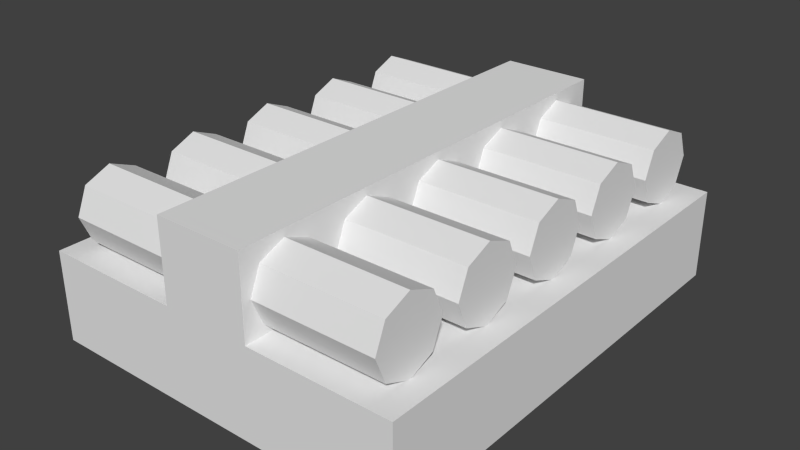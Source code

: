 # Source: a_tranq.blend  (saved by Blender 2.77.0; exported with 4.5.12 LTS)
import bpy
from mathutils import Matrix  # noqa: F401  (used for matrix-valued properties, if any)

bpy.ops.wm.read_factory_settings(use_empty=True)
scene = bpy.context.scene
scene.name = 'Scene'

# ---- collections
col_collection_1 = bpy.data.collections.new('Collection 1'); scene.collection.children.link(col_collection_1)

# ---- world
world_world = bpy.data.worlds.new('World'); scene.world = world_world
world_world.color = (0.05088, 0.05088, 0.05088)
world_world.use_sun_shadow = False
world_world.sun_shadow_jitter_overblur = 0.0
world_world.cycles.sampling_method = 'NONE'
world_world.cycles.sample_map_resolution = 256

# ---- meshes
me_cube_001 = bpy.data.meshes.new('Cube.001')
me_cube_001.from_pydata([(-0.507, -0.6155, 0.002327), (-0.507, 0.6432, 0.002327), (0.5077, 0.6432, 0.002327), (0.5077, -0.6155, 0.002327), (-0.507, -0.6155, 0.2484), (-0.507, 0.6432, 0.2484), (0.5077, 0.6432, 0.2484), (0.5077, -0.6155, 0.2484), (-0.1205, 0.6432, 0.2484), (0.1205, 0.6432, 0.2484), (0.1205, 0.6432, 0.002327), (-0.1205, 0.6432, 0.002327), (0.1205, -0.6155, 0.2484), (-0.1205, -0.6155, 0.2484), (-0.1205, -0.6155, 0.002327), (0.1205, -0.6155, 0.002327), (-0.1205, 0.6432, 0.4661), (0.1205, 0.6432, 0.4661), (0.1205, -0.6155, 0.4661), (-0.1205, -0.6155, 0.4661), (-0.4436, -0.1712, 0.2752), (-0.4436, -0.2419, 0.246), (-0.4436, -0.3126, 0.2752), (-0.4436, -0.3419, 0.346), (-0.4436, -0.3126, 0.4167), (-0.4436, -0.2419, 0.446), (-0.4436, -0.1712, 0.4167), (-0.4436, -0.1419, 0.346), (-0.4436, -0.3919, 0.346), (-0.4436, -0.4212, 0.4167), (-0.4436, -0.4919, 0.446), (-0.4436, -0.5626, 0.4167), (-0.4436, -0.5919, 0.346), (-0.4436, -0.5626, 0.2752), (-0.4436, -0.4919, 0.246), (-0.4436, -0.4212, 0.2752), (-0.4436, 0.07881, 0.2752), (-0.4436, 0.008096, 0.246), (-0.4436, -0.06261, 0.2752), (-0.4436, -0.0919, 0.346), (-0.4436, -0.06261, 0.4167), (-0.4436, 0.008096, 0.446), (-0.4436, 0.07881, 0.4167), (-0.4436, 0.1081, 0.346), (-0.4436, 0.3288, 0.2752), (-0.4436, 0.2581, 0.246), (-0.4436, 0.1874, 0.2752), (-0.4436, 0.1581, 0.346), (-0.4436, 0.1874, 0.4167), (-0.4436, 0.2581, 0.446), (-0.4436, 0.3288, 0.4167), (-0.4436, 0.3581, 0.346), (-0.4436, 0.5788, 0.2752), (-0.4436, 0.5081, 0.246), (-0.4436, 0.4374, 0.2752), (-0.4436, 0.4081, 0.346), (-0.4436, 0.4374, 0.4167), (-0.4436, 0.5081, 0.446), (-0.4436, 0.5788, 0.4167), (-0.4436, 0.6081, 0.346), (0.4464, -0.1712, 0.2752), (0.4464, -0.2419, 0.246), (0.4464, -0.3126, 0.2752), (0.4464, -0.3419, 0.346), (0.4464, -0.3126, 0.4167), (0.4464, -0.2419, 0.446), (0.4464, -0.1712, 0.4167), (0.4464, -0.1419, 0.346), (0.4464, -0.3919, 0.346), (0.4464, -0.4212, 0.4167), (0.4464, -0.4919, 0.446), (0.4464, -0.5626, 0.4167), (0.4464, -0.5919, 0.346), (0.4464, -0.5626, 0.2752), (0.4464, -0.4919, 0.246), (0.4464, -0.4212, 0.2752), (0.4464, 0.07881, 0.2752), (0.4464, 0.008096, 0.246), (0.4464, -0.06261, 0.2752), (0.4464, -0.0919, 0.346), (0.4464, -0.06261, 0.4167), (0.4464, 0.008096, 0.446), (0.4464, 0.07881, 0.4167), (0.4464, 0.1081, 0.346), (0.4464, 0.3288, 0.2752), (0.4464, 0.2581, 0.246), (0.4464, 0.1874, 0.2752), (0.4464, 0.1581, 0.346), (0.4464, 0.1874, 0.4167), (0.4464, 0.2581, 0.446), (0.4464, 0.3288, 0.4167), (0.4464, 0.3581, 0.346), (0.4464, 0.5788, 0.2752), (0.4464, 0.5081, 0.246), (0.4464, 0.4374, 0.2752), (0.4464, 0.4081, 0.346), (0.4464, 0.4374, 0.4167), (0.4464, 0.5081, 0.446), (0.4464, 0.5788, 0.4167), (0.4464, 0.6081, 0.346)], [], [(4, 5, 1, 0), (9, 6, 2, 10), (6, 7, 3, 2), (13, 4, 0, 14), (15, 10, 2, 3), (13, 8, 5, 4), (5, 8, 11, 1), (8, 9, 10, 11), (7, 12, 15, 3), (12, 13, 14, 15), (0, 1, 11, 14), (14, 11, 10, 15), (7, 6, 9, 12), (8, 13, 19, 16), (18, 17, 16, 19), (12, 9, 17, 18), (13, 12, 18, 19), (9, 8, 16, 17), (59, 99, 92, 52), (31, 71, 70, 30), (44, 84, 85, 45), (22, 62, 63, 23), (37, 77, 78, 38), (52, 92, 93, 53), (32, 72, 71, 31), (45, 85, 86, 46), (23, 63, 64, 24), (38, 78, 79, 39), (53, 93, 94, 54), (33, 73, 72, 32), (46, 86, 87, 47), (24, 64, 65, 25), (39, 79, 80, 40), (54, 94, 95, 55), (34, 74, 73, 33), (47, 87, 88, 48), (25, 65, 66, 26), (40, 80, 81, 41), (55, 95, 96, 56), (35, 75, 74, 34), (48, 88, 89, 49), (26, 66, 67, 27), (41, 81, 82, 42), (56, 96, 97, 57), (27, 67, 60, 20), (28, 68, 75, 35), (49, 89, 90, 50), (29, 69, 68, 28), (42, 82, 83, 43), (20, 60, 61, 21), (57, 97, 98, 58), (43, 83, 76, 36), (50, 90, 91, 51), (30, 70, 69, 29), (51, 91, 84, 44), (21, 61, 62, 22), (58, 98, 99, 59), (36, 76, 77, 37), (67, 66, 65, 64, 63, 62, 61, 60), (69, 70, 71, 72, 73, 74, 75, 68), (83, 82, 81, 80, 79, 78, 77, 76), (91, 90, 89, 88, 87, 86, 85, 84), (99, 98, 97, 96, 95, 94, 93, 92), (59, 52, 53, 54, 55, 56, 57, 58), (51, 44, 45, 46, 47, 48, 49, 50), (43, 36, 37, 38, 39, 40, 41, 42), (27, 20, 21, 22, 23, 24, 25, 26), (29, 28, 35, 34, 33, 32, 31, 30)])
me_cube_001.use_remesh_preserve_volume = False
me_cube_001.use_remesh_preserve_attributes = False
me_cube_001.use_mirror_vertex_groups = False
me_cube_001.update()

# ---- objects
ob_cube = bpy.data.objects.new('Cube', me_cube_001)

# ---- transforms, parenting, visibility, modifiers, constraints
ob_cube.location = (0.0, 0.0, 0.0)
ob_cube.lineart.crease_threshold = 0.0

# ---- collection membership
col_collection_1.objects.link(ob_cube)

# ---- scene / render settings (as saved in the file)
scene.frame_start = 1; scene.frame_end = 250; scene.frame_set(1)
scene.render.engine = 'BLENDER_EEVEE_NEXT'
scene.render.resolution_percentage = 50
scene.render.dither_intensity = 0.0
scene.cycles.use_denoising = False
scene.cycles.samples = 10
scene.cycles.sampling_pattern = 'TABULATED_SOBOL'
scene.cycles.light_sampling_threshold = 0.0
scene.cycles.use_adaptive_sampling = False
scene.cycles.use_light_tree = False
scene.cycles.blur_glossy = 0.0
scene.cycles.volume_bounces = 1
scene.cycles.pixel_filter_type = 'GAUSSIAN'
scene.cycles.sample_clamp_indirect = 0.0
scene.view_settings.view_transform = 'Standard'
bpy.context.view_layer.update()

# ---- added for rendering (the .blend has no active camera and no usable light): camera, sun
cam_auto = bpy.data.cameras.new('AutoCamera')
cam_auto.lens = 50.0
cam_auto.sensor_width = 36.0
cam_auto.clip_end = 1000.0
ob_auto_camera = bpy.data.objects.new('AutoCamera', cam_auto)
scene.collection.objects.link(ob_auto_camera)
ob_auto_camera.location = (1.55659, -1.85365, 1.4792)
ob_auto_camera.rotation_euler = (1.09748, -7.21219e-08, 0.694738)
scene.camera = ob_auto_camera
light_auto_sun = bpy.data.lights.new('AutoSun', 'SUN')
light_auto_sun.energy = 3.0
light_auto_sun.angle = 0.0523599
ob_auto_sun = bpy.data.objects.new('AutoSun', light_auto_sun)
scene.collection.objects.link(ob_auto_sun)
ob_auto_sun.rotation_euler = (0.872665, 0.174533, 0.523599)
bpy.context.view_layer.update()
